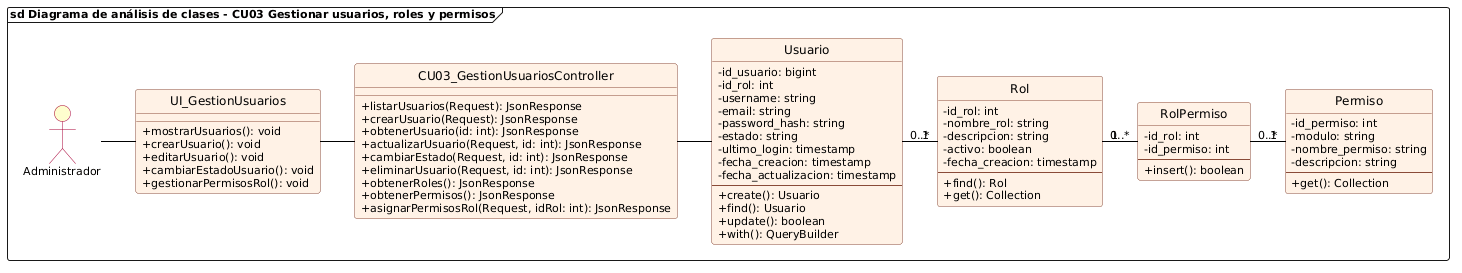

The diagram above was rendered by PlantUML. Its source (embedded in the PNG):
@startuml cu03_analisis_gestionar_usuarios_roles
allowmixing

skinparam backgroundColor white
skinparam defaultFontName "Segoe UI"
skinparam defaultFontSize 11
skinparam classFontSize 12
skinparam classAttributeIconSize 0
hide circle

skinparam class {
    BackgroundColor #FFF2E6
    BorderColor #8A4B38
    RoundCorner 6
    HeaderBackgroundColor #FFF2E6
    ArrowColor black
}

skinparam actor {
    BackgroundColor #FEFECE
    BorderColor #A80036
}

frame "sd Diagrama de análisis de clases - CU03 Gestionar usuarios, roles y permisos" {
    actor Administrador
    
    class UI_GestionUsuarios {
        + mostrarUsuarios(): void
        + crearUsuario(): void
        + editarUsuario(): void
        + cambiarEstadoUsuario(): void
        + gestionarPermisosRol(): void
    }

    class CU03_GestionUsuariosController {
        + listarUsuarios(Request): JsonResponse
        + crearUsuario(Request): JsonResponse
        + obtenerUsuario(id: int): JsonResponse
        + actualizarUsuario(Request, id: int): JsonResponse
        + cambiarEstado(Request, id: int): JsonResponse
        + eliminarUsuario(Request, id: int): JsonResponse
        + obtenerRoles(): JsonResponse
        + obtenerPermisos(): JsonResponse
        + asignarPermisosRol(Request, idRol: int): JsonResponse
    }

    class Usuario {
        - id_usuario: bigint
        - id_rol: int
        - username: string
        - email: string
        - password_hash: string
        - estado: string
        - ultimo_login: timestamp
        - fecha_creacion: timestamp
        - fecha_actualizacion: timestamp
        --
        + create(): Usuario
        + find(): Usuario
        + update(): boolean
        + with(): QueryBuilder
    }

    class Rol {
        - id_rol: int
        - nombre_rol: string
        - descripcion: string
        - activo: boolean
        - fecha_creacion: timestamp
        --
        + find(): Rol
        + get(): Collection
    }

    class RolPermiso {
        - id_rol: int
        - id_permiso: int
        --
        + insert(): boolean
    }

    class Permiso {
        - id_permiso: int
        - modulo: string
        - nombre_permiso: string
        - descripcion: string
        --
        + get(): Collection
    }

    Administrador -right- UI_GestionUsuarios
    UI_GestionUsuarios -right- CU03_GestionUsuariosController
    CU03_GestionUsuariosController -right- Usuario

    Usuario "0..*" -right- "1" Rol
    Rol "1" -right- "0..*" RolPermiso
    RolPermiso "0..*" -right- "1" Permiso
}
@enduml